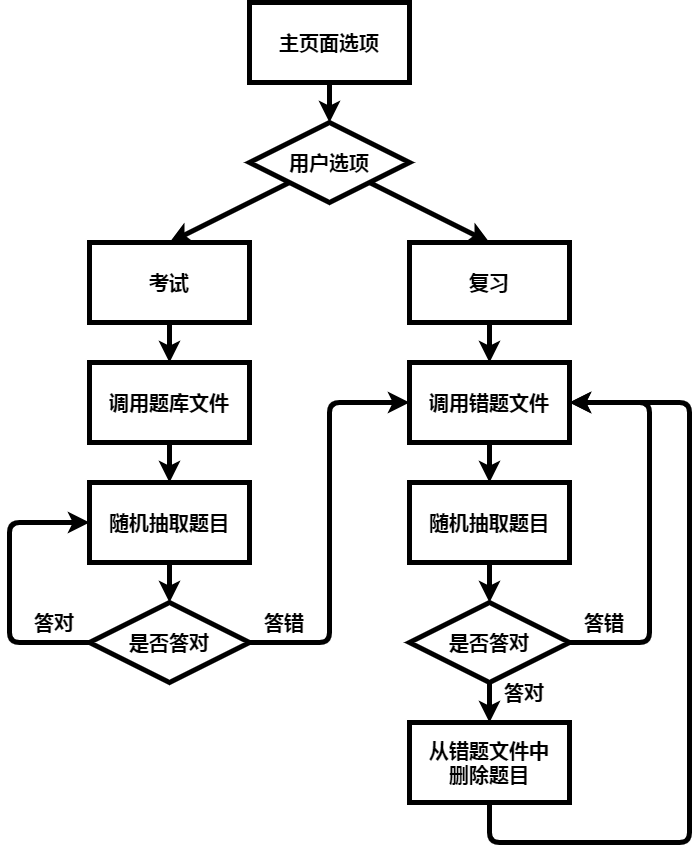

The diagram above was exported from draw.io. Its source (the exported page's mxGraphModel, read from the mxfile embedded in the PNG):
<mxGraphModel dx="1776" dy="792" grid="1" gridSize="10" guides="1" tooltips="1" connect="1" arrows="1" fold="1" page="0" pageScale="1" pageWidth="827" pageHeight="1169" background="none" math="0" shadow="0">
  <root>
    <mxCell id="0" />
    <mxCell id="1" parent="0" />
    <mxCell id="7" value="" style="edgeStyle=none;html=1;strokeColor=#000000;strokeWidth=5;" parent="1" source="2" target="5" edge="1">
      <mxGeometry relative="1" as="geometry" />
    </mxCell>
    <mxCell id="2" value="&lt;font color=&quot;#000000&quot; style=&quot;font-size: 20px&quot;&gt;&lt;b&gt;主页面选项&lt;/b&gt;&lt;/font&gt;" style="rounded=0;whiteSpace=wrap;html=1;strokeColor=#000000;strokeWidth=5;fillColor=none;" parent="1" vertex="1">
      <mxGeometry x="80" y="80" width="160" height="80" as="geometry" />
    </mxCell>
    <mxCell id="13" style="edgeStyle=none;html=1;exitX=0;exitY=1;exitDx=0;exitDy=0;entryX=0.5;entryY=0;entryDx=0;entryDy=0;strokeColor=#000000;strokeWidth=5;" parent="1" source="5" target="8" edge="1">
      <mxGeometry relative="1" as="geometry" />
    </mxCell>
    <mxCell id="14" style="edgeStyle=none;html=1;exitX=1;exitY=1;exitDx=0;exitDy=0;entryX=0.5;entryY=0;entryDx=0;entryDy=0;strokeColor=#000000;strokeWidth=5;" parent="1" source="5" target="10" edge="1">
      <mxGeometry relative="1" as="geometry" />
    </mxCell>
    <mxCell id="5" value="&lt;font style=&quot;font-size: 20px&quot; color=&quot;#000000&quot;&gt;&lt;b&gt;用户选项&lt;/b&gt;&lt;/font&gt;" style="rhombus;whiteSpace=wrap;html=1;strokeColor=#000000;strokeWidth=5;fillColor=none;" parent="1" vertex="1">
      <mxGeometry x="80" y="200" width="160" height="80" as="geometry" />
    </mxCell>
    <mxCell id="16" value="" style="edgeStyle=none;html=1;strokeColor=#000000;strokeWidth=5;" parent="1" source="8" target="15" edge="1">
      <mxGeometry relative="1" as="geometry" />
    </mxCell>
    <mxCell id="8" value="&lt;font color=&quot;#000000&quot;&gt;&lt;span style=&quot;font-size: 20px&quot;&gt;&lt;b&gt;考试&lt;/b&gt;&lt;/span&gt;&lt;/font&gt;" style="rounded=0;whiteSpace=wrap;html=1;strokeColor=#000000;strokeWidth=5;fillColor=none;" parent="1" vertex="1">
      <mxGeometry x="-80" y="320" width="160" height="80" as="geometry" />
    </mxCell>
    <mxCell id="20" value="" style="edgeStyle=none;html=1;strokeColor=#000000;strokeWidth=5;" parent="1" source="10" target="19" edge="1">
      <mxGeometry relative="1" as="geometry" />
    </mxCell>
    <mxCell id="10" value="&lt;font color=&quot;#000000&quot;&gt;&lt;span style=&quot;font-size: 20px&quot;&gt;&lt;b&gt;复习&lt;/b&gt;&lt;/span&gt;&lt;/font&gt;" style="rounded=0;whiteSpace=wrap;html=1;strokeColor=#000000;strokeWidth=5;fillColor=none;" parent="1" vertex="1">
      <mxGeometry x="240" y="320" width="160" height="80" as="geometry" />
    </mxCell>
    <mxCell id="25" value="" style="edgeStyle=none;html=1;strokeColor=#000000;strokeWidth=5;" parent="1" source="15" target="23" edge="1">
      <mxGeometry relative="1" as="geometry" />
    </mxCell>
    <mxCell id="15" value="&lt;font color=&quot;#000000&quot;&gt;&lt;span style=&quot;font-size: 20px&quot;&gt;&lt;b&gt;调用题库文件&lt;/b&gt;&lt;/span&gt;&lt;/font&gt;" style="rounded=0;whiteSpace=wrap;html=1;strokeColor=#000000;strokeWidth=5;fillColor=none;" parent="1" vertex="1">
      <mxGeometry x="-80" y="440" width="160" height="80" as="geometry" />
    </mxCell>
    <mxCell id="21" style="edgeStyle=none;html=1;exitX=1;exitY=0.5;exitDx=0;exitDy=0;entryX=0;entryY=0.5;entryDx=0;entryDy=0;strokeColor=#000000;strokeWidth=5;" parent="1" source="17" target="19" edge="1">
      <mxGeometry relative="1" as="geometry">
        <Array as="points">
          <mxPoint x="160" y="720" />
          <mxPoint x="160" y="480" />
        </Array>
      </mxGeometry>
    </mxCell>
    <mxCell id="29" style="edgeStyle=none;html=1;exitX=0;exitY=0.5;exitDx=0;exitDy=0;entryX=0;entryY=0.5;entryDx=0;entryDy=0;strokeColor=#000000;strokeWidth=5;" parent="1" source="17" target="23" edge="1">
      <mxGeometry relative="1" as="geometry">
        <Array as="points">
          <mxPoint x="-160" y="720" />
          <mxPoint x="-160" y="600" />
        </Array>
      </mxGeometry>
    </mxCell>
    <mxCell id="17" value="&lt;font style=&quot;font-size: 20px&quot; color=&quot;#000000&quot;&gt;&lt;b&gt;是否答对&lt;/b&gt;&lt;/font&gt;" style="rhombus;whiteSpace=wrap;html=1;rounded=0;strokeColor=#000000;strokeWidth=5;fillColor=none;" parent="1" vertex="1">
      <mxGeometry x="-80" y="680" width="160" height="80" as="geometry" />
    </mxCell>
    <mxCell id="32" value="" style="edgeStyle=none;html=1;strokeColor=#000000;strokeWidth=5;" parent="1" source="19" target="31" edge="1">
      <mxGeometry relative="1" as="geometry" />
    </mxCell>
    <mxCell id="19" value="&lt;font color=&quot;#000000&quot;&gt;&lt;span style=&quot;font-size: 20px&quot;&gt;&lt;b&gt;调用错题文件&lt;/b&gt;&lt;/span&gt;&lt;/font&gt;" style="rounded=0;whiteSpace=wrap;html=1;strokeColor=#000000;strokeWidth=5;fillColor=none;" parent="1" vertex="1">
      <mxGeometry x="240" y="440" width="160" height="80" as="geometry" />
    </mxCell>
    <mxCell id="22" value="&lt;font color=&quot;#000000&quot; style=&quot;font-size: 20px&quot;&gt;&lt;b&gt;答错&lt;/b&gt;&lt;/font&gt;" style="text;html=1;strokeColor=none;fillColor=none;align=center;verticalAlign=middle;whiteSpace=wrap;rounded=0;" parent="1" vertex="1">
      <mxGeometry x="90" y="690" width="50" height="20" as="geometry" />
    </mxCell>
    <mxCell id="26" value="" style="edgeStyle=none;html=1;strokeColor=#000000;strokeWidth=5;" parent="1" source="23" target="17" edge="1">
      <mxGeometry relative="1" as="geometry" />
    </mxCell>
    <mxCell id="23" value="&lt;font color=&quot;#000000&quot;&gt;&lt;span style=&quot;font-size: 20px&quot;&gt;&lt;b&gt;随机抽取题目&lt;/b&gt;&lt;/span&gt;&lt;/font&gt;" style="rounded=0;whiteSpace=wrap;html=1;strokeColor=#000000;strokeWidth=5;fillColor=none;" parent="1" vertex="1">
      <mxGeometry x="-80" y="560" width="160" height="80" as="geometry" />
    </mxCell>
    <mxCell id="30" value="&lt;font color=&quot;#000000&quot; style=&quot;font-size: 20px&quot;&gt;&lt;b&gt;答对&lt;/b&gt;&lt;/font&gt;" style="text;html=1;strokeColor=none;fillColor=none;align=center;verticalAlign=middle;whiteSpace=wrap;rounded=0;" parent="1" vertex="1">
      <mxGeometry x="-140" y="690" width="50" height="20" as="geometry" />
    </mxCell>
    <mxCell id="34" value="" style="edgeStyle=none;html=1;strokeColor=#000000;strokeWidth=5;" parent="1" source="31" target="33" edge="1">
      <mxGeometry relative="1" as="geometry" />
    </mxCell>
    <mxCell id="31" value="&lt;font color=&quot;#000000&quot;&gt;&lt;span style=&quot;font-size: 20px&quot;&gt;&lt;b&gt;随机抽取题目&lt;/b&gt;&lt;/span&gt;&lt;/font&gt;" style="rounded=0;whiteSpace=wrap;html=1;strokeColor=#000000;strokeWidth=5;fillColor=none;" parent="1" vertex="1">
      <mxGeometry x="240" y="560" width="160" height="80" as="geometry" />
    </mxCell>
    <mxCell id="35" style="edgeStyle=none;html=1;exitX=1;exitY=0.5;exitDx=0;exitDy=0;entryX=1;entryY=0.5;entryDx=0;entryDy=0;strokeColor=#000000;strokeWidth=5;" parent="1" source="33" target="19" edge="1">
      <mxGeometry relative="1" as="geometry">
        <Array as="points">
          <mxPoint x="480" y="720" />
          <mxPoint x="480" y="480" />
        </Array>
      </mxGeometry>
    </mxCell>
    <mxCell id="39" value="" style="edgeStyle=none;html=1;strokeColor=#000000;strokeWidth=5;" parent="1" source="33" target="38" edge="1">
      <mxGeometry relative="1" as="geometry" />
    </mxCell>
    <mxCell id="33" value="&lt;font style=&quot;font-size: 20px&quot; color=&quot;#000000&quot;&gt;&lt;b&gt;是否答对&lt;/b&gt;&lt;/font&gt;" style="rhombus;whiteSpace=wrap;html=1;rounded=0;strokeColor=#000000;strokeWidth=5;fillColor=none;" parent="1" vertex="1">
      <mxGeometry x="240" y="680" width="160" height="80" as="geometry" />
    </mxCell>
    <mxCell id="36" value="&lt;font color=&quot;#000000&quot; style=&quot;font-size: 20px&quot;&gt;&lt;b&gt;答错&lt;/b&gt;&lt;/font&gt;" style="text;html=1;strokeColor=none;fillColor=none;align=center;verticalAlign=middle;whiteSpace=wrap;rounded=0;" parent="1" vertex="1">
      <mxGeometry x="410" y="690" width="50" height="20" as="geometry" />
    </mxCell>
    <mxCell id="40" style="edgeStyle=none;html=1;exitX=0.5;exitY=1;exitDx=0;exitDy=0;entryX=1;entryY=0.5;entryDx=0;entryDy=0;strokeColor=#000000;strokeWidth=5;" parent="1" source="38" target="19" edge="1">
      <mxGeometry relative="1" as="geometry">
        <Array as="points">
          <mxPoint x="320" y="920" />
          <mxPoint x="520" y="920" />
          <mxPoint x="520" y="480" />
        </Array>
      </mxGeometry>
    </mxCell>
    <mxCell id="38" value="&lt;font color=&quot;#000000&quot;&gt;&lt;span style=&quot;font-size: 20px&quot;&gt;&lt;b&gt;从错题文件中&lt;br&gt;删除题目&lt;/b&gt;&lt;/span&gt;&lt;/font&gt;" style="rounded=0;whiteSpace=wrap;html=1;strokeColor=#000000;strokeWidth=5;fillColor=none;" parent="1" vertex="1">
      <mxGeometry x="240" y="800" width="160" height="80" as="geometry" />
    </mxCell>
    <mxCell id="41" value="&lt;font color=&quot;#000000&quot; style=&quot;font-size: 20px&quot;&gt;&lt;b&gt;答对&lt;/b&gt;&lt;/font&gt;" style="text;html=1;strokeColor=none;fillColor=none;align=center;verticalAlign=middle;whiteSpace=wrap;rounded=0;" parent="1" vertex="1">
      <mxGeometry x="330" y="760" width="50" height="20" as="geometry" />
    </mxCell>
  </root>
</mxGraphModel>